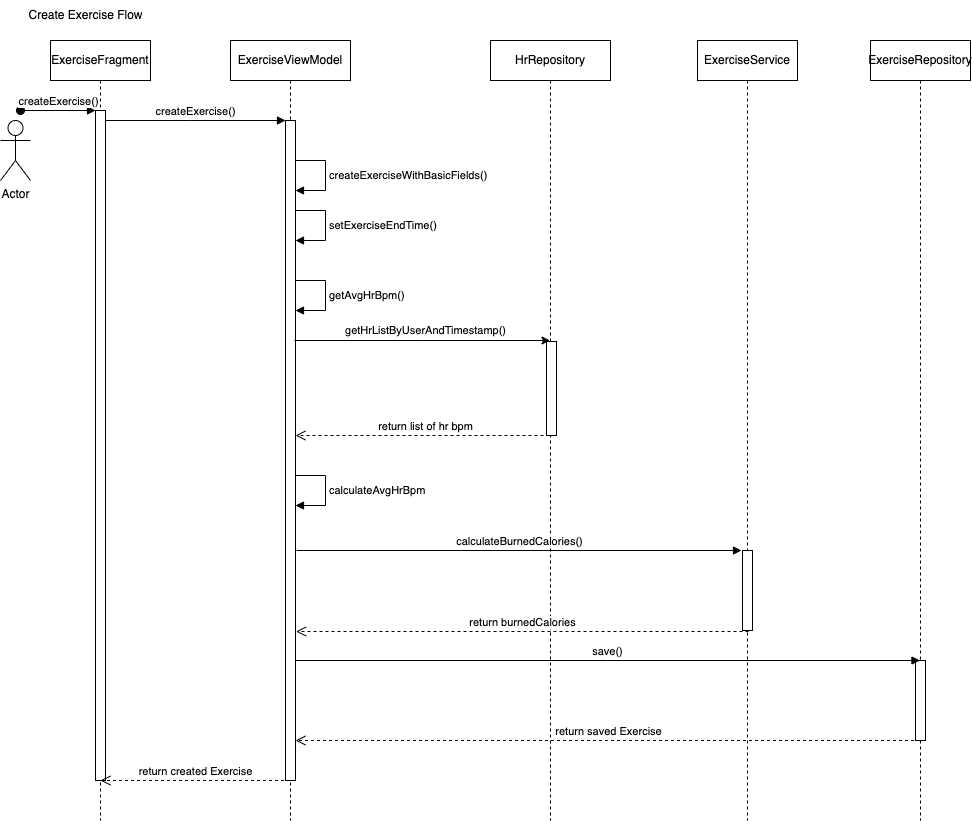

The diagram above was exported from draw.io. Its source (the exported page's mxGraphModel, read from the mxfile embedded in the PNG):
<mxGraphModel dx="2074" dy="1021" grid="1" gridSize="10" guides="1" tooltips="1" connect="1" arrows="1" fold="1" page="1" pageScale="1" pageWidth="850" pageHeight="1100" math="0" shadow="0">
  <root>
    <mxCell id="0" />
    <mxCell id="1" parent="0" />
    <mxCell id="7h8GhQQuvWQXXRBHiqxx-52" value="ExerciseFragment" style="shape=umlLifeline;perimeter=lifelinePerimeter;whiteSpace=wrap;html=1;container=0;dropTarget=0;collapsible=0;recursiveResize=0;outlineConnect=0;portConstraint=eastwest;newEdgeStyle={&quot;edgeStyle&quot;:&quot;elbowEdgeStyle&quot;,&quot;elbow&quot;:&quot;vertical&quot;,&quot;curved&quot;:0,&quot;rounded&quot;:0};" parent="1" vertex="1">
      <mxGeometry x="120" y="130" width="100" height="780" as="geometry" />
    </mxCell>
    <mxCell id="7h8GhQQuvWQXXRBHiqxx-53" value="" style="html=1;points=[];perimeter=orthogonalPerimeter;outlineConnect=0;targetShapes=umlLifeline;portConstraint=eastwest;newEdgeStyle={&quot;edgeStyle&quot;:&quot;elbowEdgeStyle&quot;,&quot;elbow&quot;:&quot;vertical&quot;,&quot;curved&quot;:0,&quot;rounded&quot;:0};" parent="7h8GhQQuvWQXXRBHiqxx-52" vertex="1">
      <mxGeometry x="45" y="70" width="10" height="670" as="geometry" />
    </mxCell>
    <mxCell id="7h8GhQQuvWQXXRBHiqxx-54" value="createExercise()" style="html=1;verticalAlign=bottom;startArrow=oval;endArrow=block;startSize=8;edgeStyle=elbowEdgeStyle;elbow=vertical;curved=0;rounded=0;" parent="7h8GhQQuvWQXXRBHiqxx-52" target="7h8GhQQuvWQXXRBHiqxx-53" edge="1">
      <mxGeometry relative="1" as="geometry">
        <mxPoint x="-30" y="70" as="sourcePoint" />
      </mxGeometry>
    </mxCell>
    <mxCell id="7h8GhQQuvWQXXRBHiqxx-55" value="ExerciseViewModel" style="shape=umlLifeline;perimeter=lifelinePerimeter;whiteSpace=wrap;html=1;container=0;dropTarget=0;collapsible=0;recursiveResize=0;outlineConnect=0;portConstraint=eastwest;newEdgeStyle={&quot;edgeStyle&quot;:&quot;elbowEdgeStyle&quot;,&quot;elbow&quot;:&quot;vertical&quot;,&quot;curved&quot;:0,&quot;rounded&quot;:0};" parent="1" vertex="1">
      <mxGeometry x="300" y="130" width="120" height="780" as="geometry" />
    </mxCell>
    <mxCell id="7h8GhQQuvWQXXRBHiqxx-56" value="" style="html=1;points=[];perimeter=orthogonalPerimeter;outlineConnect=0;targetShapes=umlLifeline;portConstraint=eastwest;newEdgeStyle={&quot;edgeStyle&quot;:&quot;elbowEdgeStyle&quot;,&quot;elbow&quot;:&quot;vertical&quot;,&quot;curved&quot;:0,&quot;rounded&quot;:0};" parent="7h8GhQQuvWQXXRBHiqxx-55" vertex="1">
      <mxGeometry x="55" y="80" width="10" height="660" as="geometry" />
    </mxCell>
    <mxCell id="7h8GhQQuvWQXXRBHiqxx-57" value="createExerciseWithBasicFields()" style="html=1;align=left;spacingLeft=2;endArrow=block;rounded=0;edgeStyle=orthogonalEdgeStyle;curved=0;rounded=0;" parent="7h8GhQQuvWQXXRBHiqxx-55" target="7h8GhQQuvWQXXRBHiqxx-56" edge="1">
      <mxGeometry relative="1" as="geometry">
        <mxPoint x="65" y="120" as="sourcePoint" />
        <Array as="points">
          <mxPoint x="95" y="120" />
          <mxPoint x="95" y="150" />
        </Array>
        <mxPoint x="70" y="150" as="targetPoint" />
      </mxGeometry>
    </mxCell>
    <mxCell id="7h8GhQQuvWQXXRBHiqxx-58" value="getAvgHrBpm()" style="html=1;align=left;spacingLeft=2;endArrow=block;rounded=0;edgeStyle=orthogonalEdgeStyle;curved=0;rounded=0;" parent="7h8GhQQuvWQXXRBHiqxx-55" edge="1">
      <mxGeometry relative="1" as="geometry">
        <mxPoint x="65" y="240" as="sourcePoint" />
        <Array as="points">
          <mxPoint x="95" y="240" />
          <mxPoint x="95" y="270" />
        </Array>
        <mxPoint x="65" y="270" as="targetPoint" />
      </mxGeometry>
    </mxCell>
    <mxCell id="7h8GhQQuvWQXXRBHiqxx-59" value="createExercise()" style="html=1;verticalAlign=bottom;endArrow=block;edgeStyle=elbowEdgeStyle;elbow=horizontal;curved=0;rounded=0;" parent="1" source="7h8GhQQuvWQXXRBHiqxx-53" target="7h8GhQQuvWQXXRBHiqxx-56" edge="1">
      <mxGeometry relative="1" as="geometry">
        <mxPoint x="275" y="220" as="sourcePoint" />
        <Array as="points">
          <mxPoint x="260" y="210" />
        </Array>
        <mxPoint as="offset" />
      </mxGeometry>
    </mxCell>
    <mxCell id="7h8GhQQuvWQXXRBHiqxx-60" value="Create Exercise Flow" style="text;html=1;align=center;verticalAlign=middle;resizable=0;points=[];autosize=1;strokeColor=none;fillColor=none;" parent="1" vertex="1">
      <mxGeometry x="85" y="90" width="140" height="30" as="geometry" />
    </mxCell>
    <mxCell id="7h8GhQQuvWQXXRBHiqxx-61" value="HrRepository" style="shape=umlLifeline;perimeter=lifelinePerimeter;whiteSpace=wrap;html=1;container=0;dropTarget=0;collapsible=0;recursiveResize=0;outlineConnect=0;portConstraint=eastwest;newEdgeStyle={&quot;edgeStyle&quot;:&quot;elbowEdgeStyle&quot;,&quot;elbow&quot;:&quot;vertical&quot;,&quot;curved&quot;:0,&quot;rounded&quot;:0};" parent="1" vertex="1">
      <mxGeometry x="560" y="130" width="120" height="780" as="geometry" />
    </mxCell>
    <mxCell id="7h8GhQQuvWQXXRBHiqxx-62" value="calculateAvgHrBpm" style="html=1;align=left;spacingLeft=2;endArrow=block;rounded=0;edgeStyle=orthogonalEdgeStyle;curved=0;rounded=0;" parent="7h8GhQQuvWQXXRBHiqxx-61" edge="1">
      <mxGeometry relative="1" as="geometry">
        <mxPoint x="-195" y="435" as="sourcePoint" />
        <Array as="points">
          <mxPoint x="-165" y="435" />
          <mxPoint x="-165" y="465" />
        </Array>
        <mxPoint x="-195" y="465" as="targetPoint" />
      </mxGeometry>
    </mxCell>
    <mxCell id="7h8GhQQuvWQXXRBHiqxx-63" value="" style="html=1;points=[];perimeter=orthogonalPerimeter;outlineConnect=0;targetShapes=umlLifeline;portConstraint=eastwest;newEdgeStyle={&quot;edgeStyle&quot;:&quot;elbowEdgeStyle&quot;,&quot;elbow&quot;:&quot;vertical&quot;,&quot;curved&quot;:0,&quot;rounded&quot;:0};" parent="7h8GhQQuvWQXXRBHiqxx-61" vertex="1">
      <mxGeometry x="56" y="301" width="10" height="94" as="geometry" />
    </mxCell>
    <mxCell id="7h8GhQQuvWQXXRBHiqxx-64" style="edgeStyle=elbowEdgeStyle;rounded=0;orthogonalLoop=1;jettySize=auto;html=1;elbow=vertical;curved=0;" parent="7h8GhQQuvWQXXRBHiqxx-61" edge="1">
      <mxGeometry relative="1" as="geometry">
        <mxPoint x="-196" y="300" as="sourcePoint" />
        <mxPoint x="59.5" y="300" as="targetPoint" />
      </mxGeometry>
    </mxCell>
    <mxCell id="7h8GhQQuvWQXXRBHiqxx-65" value="&lt;font style=&quot;font-size: 11px;&quot;&gt;getHrListByUserAndTimestamp()&lt;/font&gt;" style="text;html=1;align=center;verticalAlign=middle;resizable=0;points=[];autosize=1;strokeColor=none;fillColor=none;" parent="7h8GhQQuvWQXXRBHiqxx-61" vertex="1">
      <mxGeometry x="-155" y="275" width="180" height="30" as="geometry" />
    </mxCell>
    <mxCell id="7h8GhQQuvWQXXRBHiqxx-66" value="return list of hr bpm" style="html=1;verticalAlign=bottom;endArrow=open;dashed=1;endSize=8;edgeStyle=elbowEdgeStyle;elbow=vertical;curved=0;rounded=0;" parent="7h8GhQQuvWQXXRBHiqxx-61" edge="1">
      <mxGeometry relative="1" as="geometry">
        <mxPoint x="65" y="395" as="sourcePoint" />
        <mxPoint x="-195" y="395" as="targetPoint" />
      </mxGeometry>
    </mxCell>
    <mxCell id="7h8GhQQuvWQXXRBHiqxx-67" value="ExerciseService" style="shape=umlLifeline;perimeter=lifelinePerimeter;whiteSpace=wrap;html=1;container=1;dropTarget=0;collapsible=0;recursiveResize=0;outlineConnect=0;portConstraint=eastwest;newEdgeStyle={&quot;edgeStyle&quot;:&quot;elbowEdgeStyle&quot;,&quot;elbow&quot;:&quot;vertical&quot;,&quot;curved&quot;:0,&quot;rounded&quot;:0};" parent="1" vertex="1">
      <mxGeometry x="767" y="130" width="100" height="780" as="geometry" />
    </mxCell>
    <mxCell id="7h8GhQQuvWQXXRBHiqxx-68" value="" style="html=1;points=[];perimeter=orthogonalPerimeter;outlineConnect=0;targetShapes=umlLifeline;portConstraint=eastwest;newEdgeStyle={&quot;edgeStyle&quot;:&quot;elbowEdgeStyle&quot;,&quot;elbow&quot;:&quot;vertical&quot;,&quot;curved&quot;:0,&quot;rounded&quot;:0};" parent="7h8GhQQuvWQXXRBHiqxx-67" vertex="1">
      <mxGeometry x="45" y="510" width="10" height="80" as="geometry" />
    </mxCell>
    <mxCell id="7h8GhQQuvWQXXRBHiqxx-69" value="return burnedCalories" style="html=1;verticalAlign=bottom;endArrow=open;dashed=1;endSize=8;edgeStyle=elbowEdgeStyle;elbow=vertical;curved=0;rounded=0;" parent="7h8GhQQuvWQXXRBHiqxx-67" edge="1">
      <mxGeometry relative="1" as="geometry">
        <mxPoint x="-401.5" y="591" as="targetPoint" />
        <mxPoint x="51" y="591" as="sourcePoint" />
      </mxGeometry>
    </mxCell>
    <mxCell id="7h8GhQQuvWQXXRBHiqxx-70" value="calculateBurnedCalories()" style="html=1;verticalAlign=bottom;endArrow=block;edgeStyle=elbowEdgeStyle;elbow=vertical;curved=0;rounded=0;" parent="1" edge="1">
      <mxGeometry x="0.0022" relative="1" as="geometry">
        <mxPoint x="366" y="640" as="sourcePoint" />
        <mxPoint x="811" y="640" as="targetPoint" />
        <mxPoint as="offset" />
      </mxGeometry>
    </mxCell>
    <mxCell id="7h8GhQQuvWQXXRBHiqxx-71" value="ExerciseRepository" style="shape=umlLifeline;perimeter=lifelinePerimeter;whiteSpace=wrap;html=1;container=1;dropTarget=0;collapsible=0;recursiveResize=0;outlineConnect=0;portConstraint=eastwest;newEdgeStyle={&quot;edgeStyle&quot;:&quot;elbowEdgeStyle&quot;,&quot;elbow&quot;:&quot;vertical&quot;,&quot;curved&quot;:0,&quot;rounded&quot;:0};" parent="1" vertex="1">
      <mxGeometry x="940" y="130" width="100" height="780" as="geometry" />
    </mxCell>
    <mxCell id="7h8GhQQuvWQXXRBHiqxx-72" value="" style="html=1;points=[];perimeter=orthogonalPerimeter;outlineConnect=0;targetShapes=umlLifeline;portConstraint=eastwest;newEdgeStyle={&quot;edgeStyle&quot;:&quot;elbowEdgeStyle&quot;,&quot;elbow&quot;:&quot;vertical&quot;,&quot;curved&quot;:0,&quot;rounded&quot;:0};" parent="7h8GhQQuvWQXXRBHiqxx-71" vertex="1">
      <mxGeometry x="45" y="620" width="10" height="80" as="geometry" />
    </mxCell>
    <mxCell id="7h8GhQQuvWQXXRBHiqxx-73" value="save()" style="html=1;verticalAlign=bottom;endArrow=block;edgeStyle=elbowEdgeStyle;elbow=vertical;curved=0;rounded=0;" parent="1" source="7h8GhQQuvWQXXRBHiqxx-56" edge="1">
      <mxGeometry width="80" relative="1" as="geometry">
        <mxPoint x="370" y="750" as="sourcePoint" />
        <mxPoint x="989.5" y="750" as="targetPoint" />
      </mxGeometry>
    </mxCell>
    <mxCell id="7h8GhQQuvWQXXRBHiqxx-74" value="return saved Exercise" style="html=1;verticalAlign=bottom;endArrow=open;dashed=1;endSize=8;edgeStyle=elbowEdgeStyle;elbow=vertical;curved=0;rounded=0;" parent="1" target="7h8GhQQuvWQXXRBHiqxx-56" edge="1">
      <mxGeometry relative="1" as="geometry">
        <mxPoint x="989.5" y="830" as="sourcePoint" />
        <mxPoint x="370" y="830" as="targetPoint" />
      </mxGeometry>
    </mxCell>
    <mxCell id="7h8GhQQuvWQXXRBHiqxx-75" value="return created Exercise" style="html=1;verticalAlign=bottom;endArrow=open;dashed=1;endSize=8;edgeStyle=elbowEdgeStyle;elbow=horizontal;curved=0;rounded=0;" parent="1" edge="1">
      <mxGeometry relative="1" as="geometry">
        <mxPoint x="359.5" y="870" as="sourcePoint" />
        <mxPoint x="170" y="870" as="targetPoint" />
      </mxGeometry>
    </mxCell>
    <mxCell id="7h8GhQQuvWQXXRBHiqxx-76" value="Actor" style="shape=umlActor;verticalLabelPosition=bottom;verticalAlign=top;html=1;" parent="1" vertex="1">
      <mxGeometry x="70" y="210" width="30" height="60" as="geometry" />
    </mxCell>
    <mxCell id="7h8GhQQuvWQXXRBHiqxx-77" value="setExerciseEndTime()" style="html=1;align=left;spacingLeft=2;endArrow=block;rounded=0;edgeStyle=orthogonalEdgeStyle;curved=0;rounded=0;" parent="1" edge="1">
      <mxGeometry relative="1" as="geometry">
        <mxPoint x="365" y="300" as="sourcePoint" />
        <Array as="points">
          <mxPoint x="395" y="300" />
          <mxPoint x="395" y="330" />
        </Array>
        <mxPoint x="365" y="330" as="targetPoint" />
      </mxGeometry>
    </mxCell>
  </root>
</mxGraphModel>